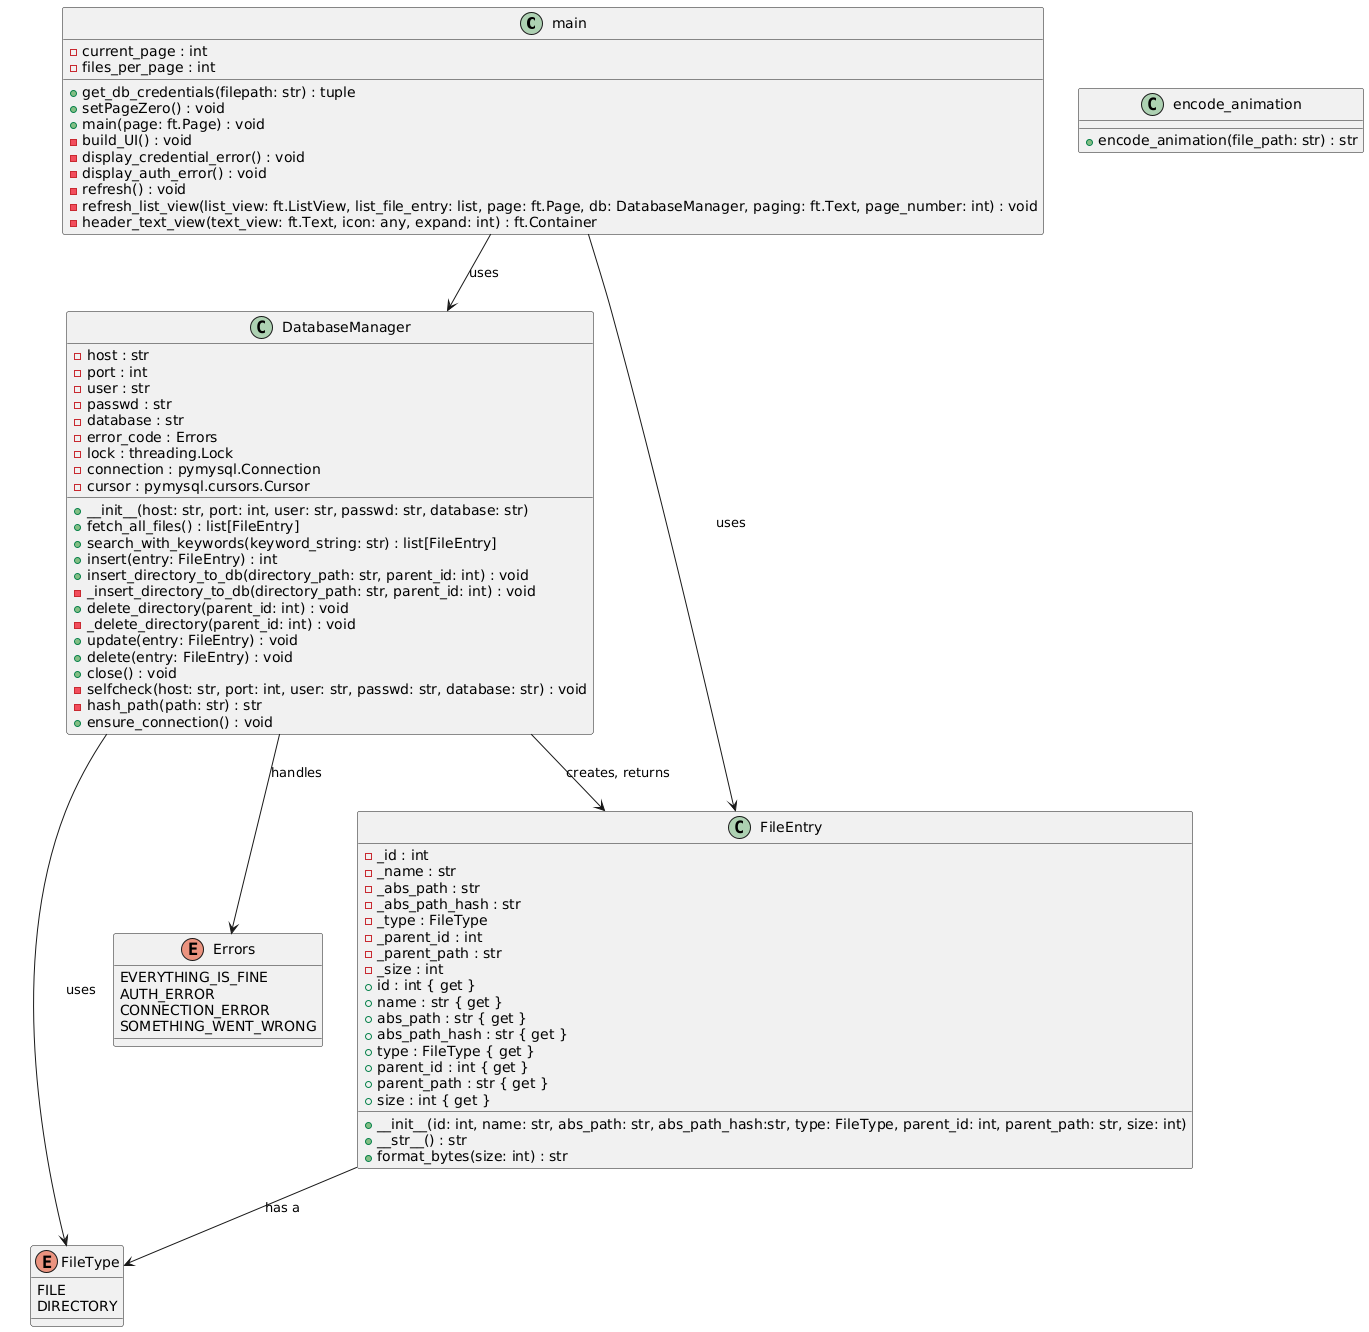

The diagram above was rendered by PlantUML. Its source (embedded in the PNG):
@startuml
class main {
        - current_page : int
        - files_per_page : int
        + get_db_credentials(filepath: str) : tuple
        + setPageZero() : void
        + main(page: ft.Page) : void
        - build_UI() : void
        - display_credential_error() : void
        - display_auth_error() : void
        - refresh() : void
        - refresh_list_view(list_view: ft.ListView, list_file_entry: list, page: ft.Page, db: DatabaseManager, paging: ft.Text, page_number: int) : void
        - header_text_view(text_view: ft.Text, icon: any, expand: int) : ft.Container
    }

    class DatabaseManager {
        - host : str
        - port : int
        - user : str
        - passwd : str
        - database : str
        - error_code : Errors
        - lock : threading.Lock
        - connection : pymysql.Connection
        - cursor : pymysql.cursors.Cursor
        + __init__(host: str, port: int, user: str, passwd: str, database: str)
        + fetch_all_files() : list[FileEntry]
        + search_with_keywords(keyword_string: str) : list[FileEntry]
        + insert(entry: FileEntry) : int
        + insert_directory_to_db(directory_path: str, parent_id: int) : void
        - _insert_directory_to_db(directory_path: str, parent_id: int) : void
        + delete_directory(parent_id: int) : void
        - _delete_directory(parent_id: int) : void
        + update(entry: FileEntry) : void
        + delete(entry: FileEntry) : void
        + close() : void
        - selfcheck(host: str, port: int, user: str, passwd: str, database: str) : void
        - hash_path(path: str) : str
        + ensure_connection() : void
    }

    class FileEntry {
        - _id : int
        - _name : str
        - _abs_path : str
        - _abs_path_hash : str
        - _type : FileType
        - _parent_id : int
        - _parent_path : str
        - _size : int
        + __init__(id: int, name: str, abs_path: str, abs_path_hash:str, type: FileType, parent_id: int, parent_path: str, size: int)
        + __str__() : str
        + format_bytes(size: int) : str
        + id : int { get }
        + name : str { get }
        + abs_path : str { get }
        + abs_path_hash : str { get }
        + type : FileType { get }
        + parent_id : int { get }
        + parent_path : str { get }
        + size : int { get }
    }

    enum FileType {
        FILE
        DIRECTORY
    }

    enum Errors {
        EVERYTHING_IS_FINE
        AUTH_ERROR
        CONNECTION_ERROR
        SOMETHING_WENT_WRONG
    }

    class encode_animation {
        + encode_animation(file_path: str) : str
    }

    main --> DatabaseManager : uses
    main --> FileEntry : uses
    DatabaseManager --> FileEntry : creates, returns
    DatabaseManager --> FileType : uses
    DatabaseManager --> Errors : handles
    FileEntry --> FileType : has a
@enduml